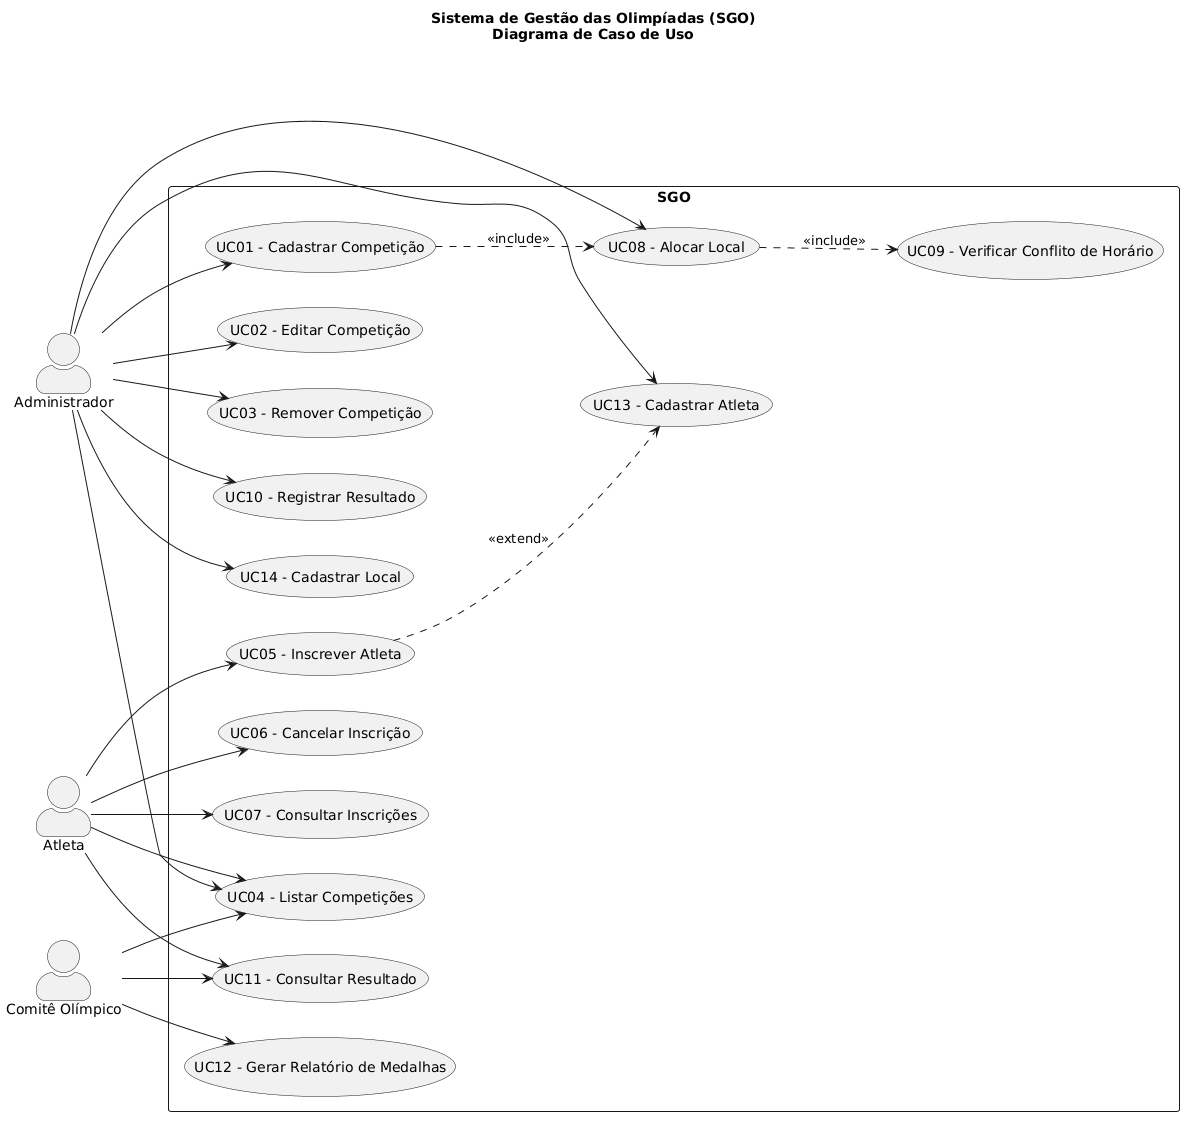

The diagram above was rendered by PlantUML. Its source (embedded in the PNG):
@startuml
left to right direction
skinparam packageStyle rectangle
skinparam actorStyle awesome

title Sistema de Gestão das Olimpíadas (SGO)\nDiagrama de Caso de Uso

actor "Administrador" as Admin
actor "Atleta" as Atleta
actor "Comitê Olímpico" as Comite

rectangle SGO {
    usecase "UC01 - Cadastrar Competição" as UC01
    usecase "UC02 - Editar Competição" as UC02
    usecase "UC03 - Remover Competição" as UC03
    usecase "UC04 - Listar Competições" as UC04
    usecase "UC05 - Inscrever Atleta" as UC05
    usecase "UC06 - Cancelar Inscrição" as UC06
    usecase "UC07 - Consultar Inscrições" as UC07
    usecase "UC08 - Alocar Local" as UC08
    usecase "UC09 - Verificar Conflito de Horário" as UC09
    usecase "UC10 - Registrar Resultado" as UC10
    usecase "UC11 - Consultar Resultado" as UC11
    usecase "UC12 - Gerar Relatório de Medalhas" as UC12
    usecase "UC13 - Cadastrar Atleta" as UC13
    usecase "UC14 - Cadastrar Local" as UC14
}

Admin --> UC01
Admin --> UC02
Admin --> UC03
Admin --> UC04
Admin --> UC08
Admin --> UC10
Admin --> UC13
Admin --> UC14

Atleta --> UC05
Atleta --> UC06
Atleta --> UC07
Atleta --> UC04
Atleta --> UC11

Comite --> UC12
Comite --> UC11
Comite --> UC04

UC08 ..> UC09 : <<include>>
UC01 ..> UC08 : <<include>>
UC05 ..> UC13 : <<extend>>
@enduml